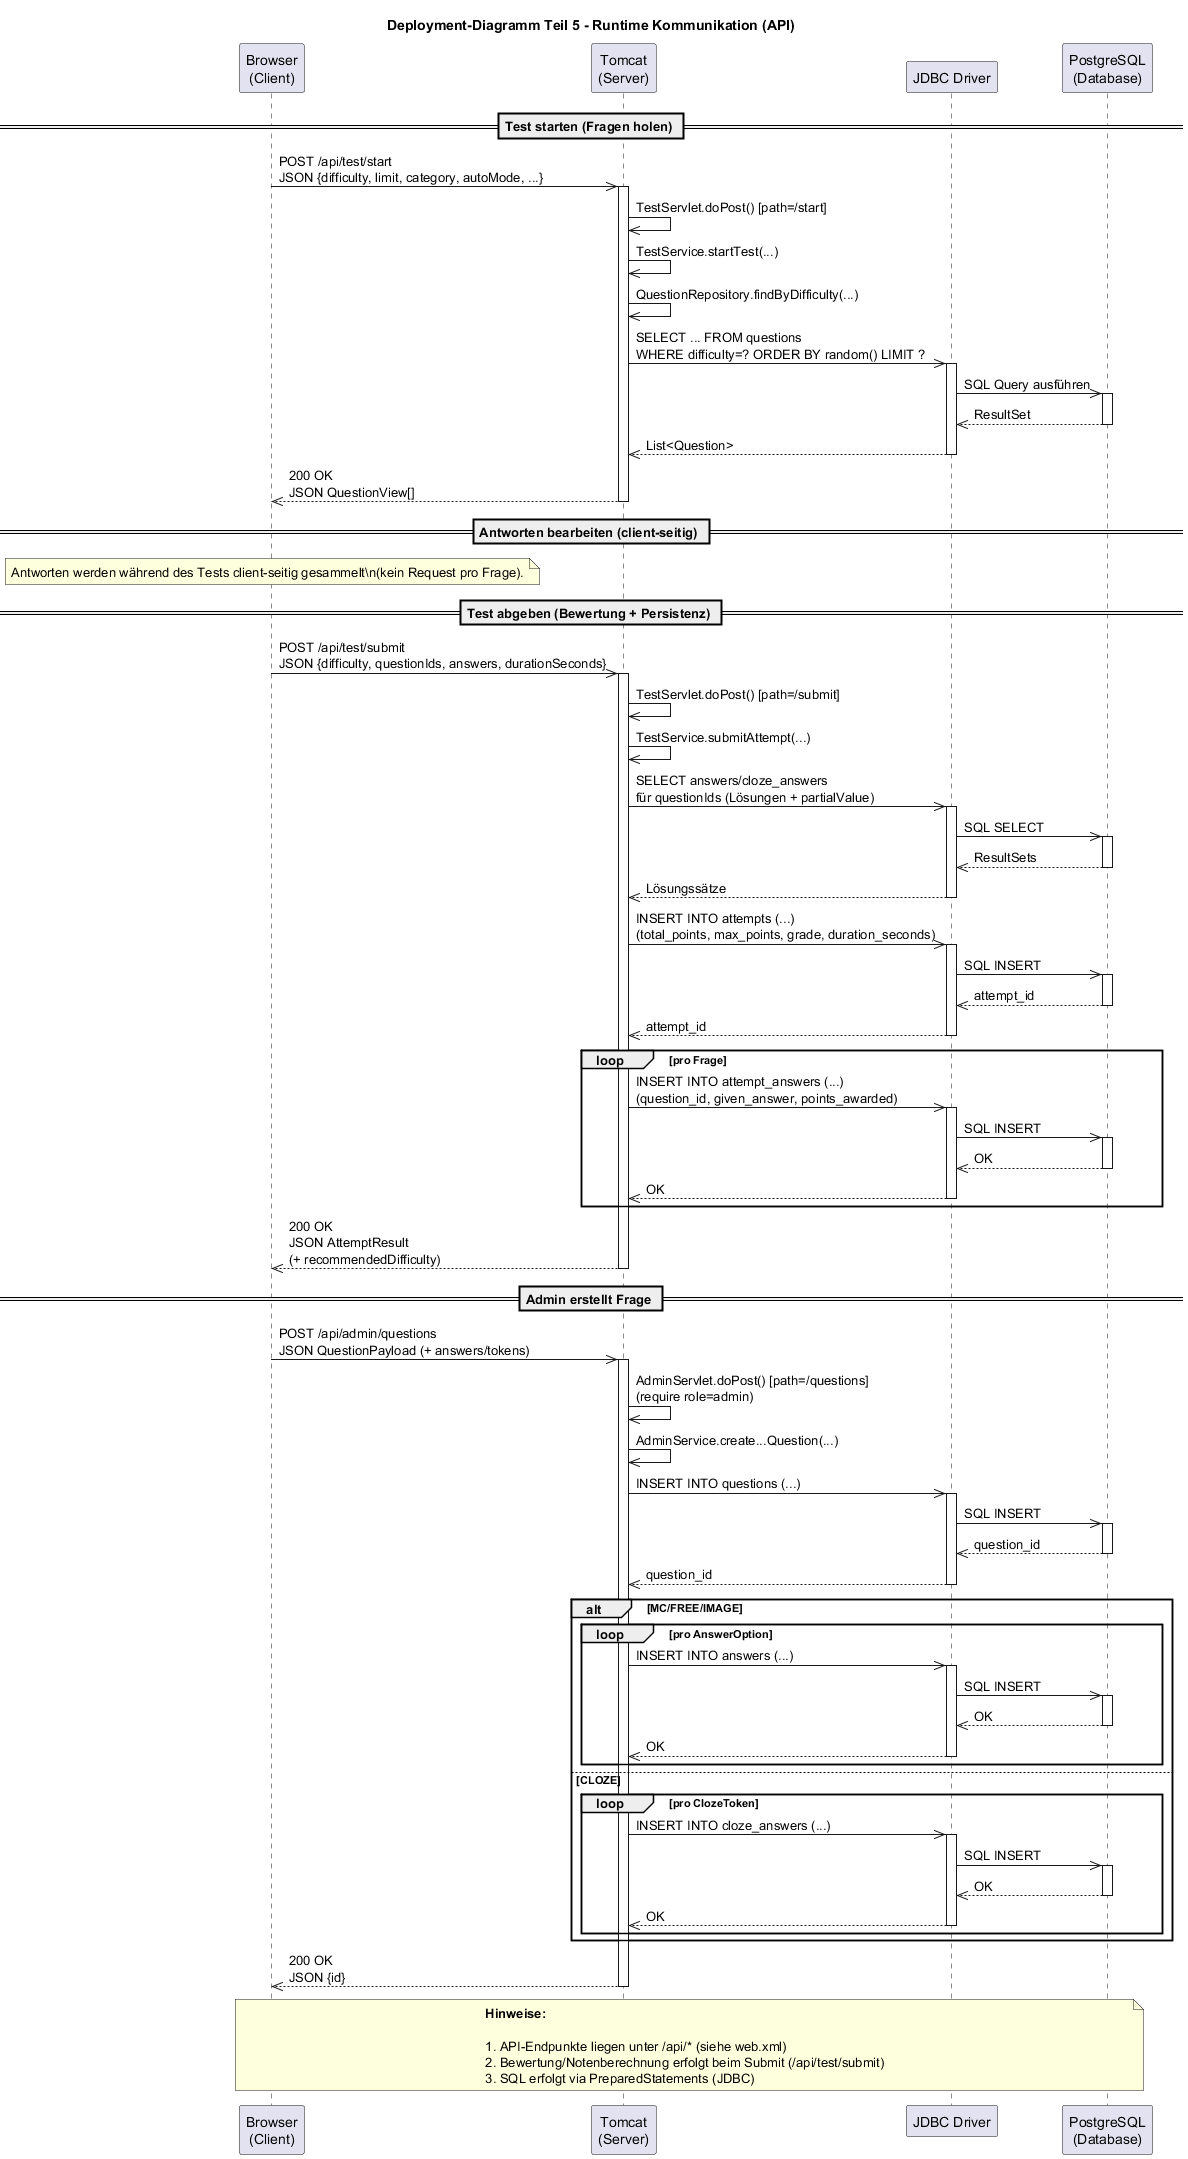

The diagram above was rendered by PlantUML. Its source (embedded in the PNG):
@startuml Deployment_05_Runtime

title Deployment-Diagramm Teil 5 - Runtime Kommunikation (API)

participant "Browser\n(Client)" as BROWSER
participant "Tomcat\n(Server)" as TOMCAT
participant "JDBC Driver" as JDBC
participant "PostgreSQL\n(Database)" as DB

== Test starten (Fragen holen) ==

BROWSER ->> TOMCAT: POST /api/test/start\nJSON {difficulty, limit, category, autoMode, ...}
activate TOMCAT

TOMCAT ->> TOMCAT: TestServlet.doPost() [path=/start]
TOMCAT ->> TOMCAT: TestService.startTest(...)
TOMCAT ->> TOMCAT: QuestionRepository.findByDifficulty(...)

TOMCAT ->> JDBC: SELECT ... FROM questions\nWHERE difficulty=? ORDER BY random() LIMIT ?
activate JDBC

JDBC ->> DB: SQL Query ausführen
activate DB
DB -->> JDBC: ResultSet
deactivate DB

JDBC -->> TOMCAT: List<Question>
deactivate JDBC

TOMCAT -->> BROWSER: 200 OK\nJSON QuestionView[]
deactivate TOMCAT

== Antworten bearbeiten (client-seitig) ==

note over BROWSER
    Antworten werden während des Tests client-seitig gesammelt\n(kein Request pro Frage).
end note

== Test abgeben (Bewertung + Persistenz) ==

BROWSER ->> TOMCAT: POST /api/test/submit\nJSON {difficulty, questionIds, answers, durationSeconds}
activate TOMCAT

TOMCAT ->> TOMCAT: TestServlet.doPost() [path=/submit]
TOMCAT ->> TOMCAT: TestService.submitAttempt(...)

TOMCAT ->> JDBC: SELECT answers/cloze_answers\nfür questionIds (Lösungen + partialValue)
activate JDBC
JDBC ->> DB: SQL SELECT
activate DB
DB -->> JDBC: ResultSets
deactivate DB
JDBC -->> TOMCAT: Lösungssätze
deactivate JDBC

TOMCAT ->> JDBC: INSERT INTO attempts (...)\n(total_points, max_points, grade, duration_seconds)
activate JDBC
JDBC ->> DB: SQL INSERT
activate DB
DB -->> JDBC: attempt_id
deactivate DB
JDBC -->> TOMCAT: attempt_id
deactivate JDBC

loop pro Frage
    TOMCAT ->> JDBC: INSERT INTO attempt_answers (...)\n(question_id, given_answer, points_awarded)
    activate JDBC
    JDBC ->> DB: SQL INSERT
    activate DB
    DB -->> JDBC: OK
    deactivate DB
    JDBC -->> TOMCAT: OK
    deactivate JDBC
end

TOMCAT -->> BROWSER: 200 OK\nJSON AttemptResult\n(+ recommendedDifficulty)
deactivate TOMCAT

== Admin erstellt Frage ==

BROWSER ->> TOMCAT: POST /api/admin/questions\nJSON QuestionPayload (+ answers/tokens)
activate TOMCAT
TOMCAT ->> TOMCAT: AdminServlet.doPost() [path=/questions]\n(require role=admin)
TOMCAT ->> TOMCAT: AdminService.create...Question(...)

TOMCAT ->> JDBC: INSERT INTO questions (...)
activate JDBC
JDBC ->> DB: SQL INSERT
activate DB
DB -->> JDBC: question_id
deactivate DB
JDBC -->> TOMCAT: question_id
deactivate JDBC

alt MC/FREE/IMAGE
    loop pro AnswerOption
        TOMCAT ->> JDBC: INSERT INTO answers (...)
        activate JDBC
        JDBC ->> DB: SQL INSERT
        activate DB
        DB -->> JDBC: OK
        deactivate DB
        JDBC -->> TOMCAT: OK
        deactivate JDBC
    end
else CLOZE
    loop pro ClozeToken
        TOMCAT ->> JDBC: INSERT INTO cloze_answers (...)
        activate JDBC
        JDBC ->> DB: SQL INSERT
        activate DB
        DB -->> JDBC: OK
        deactivate DB
        JDBC -->> TOMCAT: OK
        deactivate JDBC
    end
end

TOMCAT -->> BROWSER: 200 OK\nJSON {id}
deactivate TOMCAT

note over BROWSER,DB
    **Hinweise:**
  
    1. API-Endpunkte liegen unter /api/* (siehe web.xml)
    2. Bewertung/Notenberechnung erfolgt beim Submit (/api/test/submit)
    3. SQL erfolgt via PreparedStatements (JDBC)
end note

@enduml